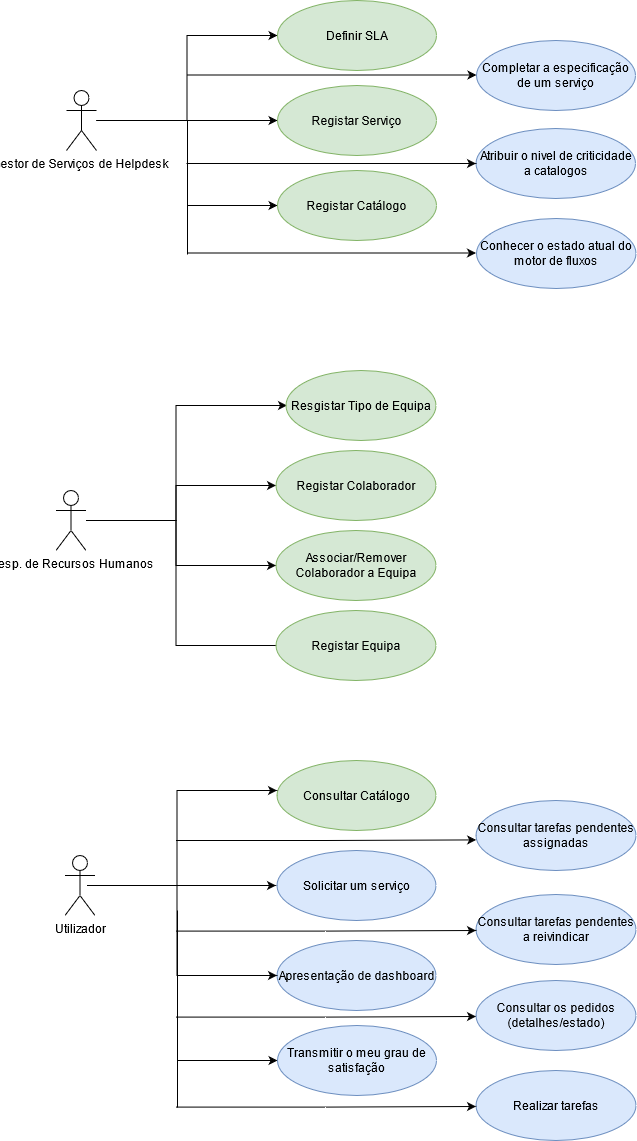

The diagram above was exported from draw.io. Its source (the exported page's mxGraphModel, read from the mxfile embedded in the PNG):
<mxGraphModel dx="2208" dy="2284" grid="1" gridSize="10" guides="1" tooltips="1" connect="1" arrows="1" fold="1" page="1" pageScale="1" pageWidth="850" pageHeight="1100" math="0" shadow="0">
  <root>
    <mxCell id="0" />
    <mxCell id="1" parent="0" />
    <mxCell id="UYfm4G0q0FZVNgqEgc1g-22" style="edgeStyle=orthogonalEdgeStyle;rounded=0;orthogonalLoop=1;jettySize=auto;html=1;" parent="1" source="UYfm4G0q0FZVNgqEgc1g-6" target="UYfm4G0q0FZVNgqEgc1g-9" edge="1">
      <mxGeometry relative="1" as="geometry">
        <Array as="points">
          <mxPoint x="219.5" y="530" />
          <mxPoint x="219.5" y="495" />
        </Array>
      </mxGeometry>
    </mxCell>
    <mxCell id="UYfm4G0q0FZVNgqEgc1g-23" style="edgeStyle=orthogonalEdgeStyle;rounded=0;orthogonalLoop=1;jettySize=auto;html=1;entryX=0;entryY=0.5;entryDx=0;entryDy=0;" parent="1" source="UYfm4G0q0FZVNgqEgc1g-6" target="UYfm4G0q0FZVNgqEgc1g-13" edge="1">
      <mxGeometry relative="1" as="geometry">
        <Array as="points">
          <mxPoint x="219.5" y="530" />
          <mxPoint x="219.5" y="575" />
        </Array>
      </mxGeometry>
    </mxCell>
    <mxCell id="UYfm4G0q0FZVNgqEgc1g-6" value="Resp. de Recursos Humanos" style="shape=umlActor;verticalLabelPosition=bottom;verticalAlign=top;html=1;" parent="1" vertex="1">
      <mxGeometry x="99.5" y="500" width="30" height="60" as="geometry" />
    </mxCell>
    <mxCell id="UYfm4G0q0FZVNgqEgc1g-17" style="edgeStyle=orthogonalEdgeStyle;rounded=0;orthogonalLoop=1;jettySize=auto;html=1;entryX=0;entryY=0.5;entryDx=0;entryDy=0;" parent="1" source="UYfm4G0q0FZVNgqEgc1g-1" target="UYfm4G0q0FZVNgqEgc1g-3" edge="1">
      <mxGeometry relative="1" as="geometry" />
    </mxCell>
    <mxCell id="UYfm4G0q0FZVNgqEgc1g-18" style="edgeStyle=orthogonalEdgeStyle;rounded=0;orthogonalLoop=1;jettySize=auto;html=1;entryX=0;entryY=0.5;entryDx=0;entryDy=0;" parent="1" source="UYfm4G0q0FZVNgqEgc1g-1" target="UYfm4G0q0FZVNgqEgc1g-10" edge="1">
      <mxGeometry relative="1" as="geometry" />
    </mxCell>
    <mxCell id="UYfm4G0q0FZVNgqEgc1g-19" style="edgeStyle=orthogonalEdgeStyle;rounded=0;orthogonalLoop=1;jettySize=auto;html=1;entryX=0;entryY=0.5;entryDx=0;entryDy=0;" parent="1" source="UYfm4G0q0FZVNgqEgc1g-1" target="UYfm4G0q0FZVNgqEgc1g-11" edge="1">
      <mxGeometry relative="1" as="geometry">
        <Array as="points">
          <mxPoint x="231" y="130" />
          <mxPoint x="231" y="215" />
        </Array>
      </mxGeometry>
    </mxCell>
    <mxCell id="UYfm4G0q0FZVNgqEgc1g-1" value="Gestor de Serviços de Helpdesk&amp;nbsp;" style="shape=umlActor;verticalLabelPosition=bottom;verticalAlign=top;html=1;" parent="1" vertex="1">
      <mxGeometry x="110" y="100" width="30" height="60" as="geometry" />
    </mxCell>
    <mxCell id="UYfm4G0q0FZVNgqEgc1g-3" value="Definir SLA" style="ellipse;whiteSpace=wrap;html=1;fillColor=#d5e8d4;strokeColor=#82b366;" parent="1" vertex="1">
      <mxGeometry x="321" y="10" width="159" height="70" as="geometry" />
    </mxCell>
    <mxCell id="UYfm4G0q0FZVNgqEgc1g-20" style="edgeStyle=orthogonalEdgeStyle;rounded=0;orthogonalLoop=1;jettySize=auto;html=1;entryX=0;entryY=0.5;entryDx=0;entryDy=0;" parent="1" edge="1">
      <mxGeometry relative="1" as="geometry">
        <Array as="points">
          <mxPoint x="219.5" y="530" />
          <mxPoint x="219.5" y="415" />
        </Array>
        <mxPoint x="149.5" y="530" as="sourcePoint" />
        <mxPoint x="330.5" y="415" as="targetPoint" />
      </mxGeometry>
    </mxCell>
    <mxCell id="UYfm4G0q0FZVNgqEgc1g-21" style="edgeStyle=orthogonalEdgeStyle;rounded=0;orthogonalLoop=1;jettySize=auto;html=1;entryX=0;entryY=0.5;entryDx=0;entryDy=0;" parent="1" edge="1">
      <mxGeometry relative="1" as="geometry">
        <Array as="points">
          <mxPoint x="219.5" y="530" />
          <mxPoint x="219.5" y="655" />
        </Array>
        <mxPoint x="149.5" y="530" as="sourcePoint" />
        <mxPoint x="330.5" y="655" as="targetPoint" />
      </mxGeometry>
    </mxCell>
    <mxCell id="UYfm4G0q0FZVNgqEgc1g-16" style="edgeStyle=orthogonalEdgeStyle;rounded=0;orthogonalLoop=1;jettySize=auto;html=1;" parent="1" source="UYfm4G0q0FZVNgqEgc1g-7" edge="1">
      <mxGeometry relative="1" as="geometry">
        <mxPoint x="319.5" y="895" as="targetPoint" />
      </mxGeometry>
    </mxCell>
    <mxCell id="UYfm4G0q0FZVNgqEgc1g-7" value="Utilizador" style="shape=umlActor;verticalLabelPosition=bottom;verticalAlign=top;html=1;" parent="1" vertex="1">
      <mxGeometry x="108.5" y="865" width="30" height="60" as="geometry" />
    </mxCell>
    <mxCell id="UYfm4G0q0FZVNgqEgc1g-8" value="Resgistar Tipo de Equipa" style="ellipse;whiteSpace=wrap;html=1;fillColor=#d5e8d4;strokeColor=#82b366;" parent="1" vertex="1">
      <mxGeometry x="329.5" y="380" width="150" height="70" as="geometry" />
    </mxCell>
    <mxCell id="UYfm4G0q0FZVNgqEgc1g-9" value="Registar Colaborador" style="ellipse;whiteSpace=wrap;html=1;fillColor=#d5e8d4;strokeColor=#82b366;" parent="1" vertex="1">
      <mxGeometry x="319.5" y="460" width="160" height="70" as="geometry" />
    </mxCell>
    <mxCell id="UYfm4G0q0FZVNgqEgc1g-10" value="Registar Serviço" style="ellipse;whiteSpace=wrap;html=1;fillColor=#d5e8d4;strokeColor=#82b366;" parent="1" vertex="1">
      <mxGeometry x="321" y="95" width="159" height="70" as="geometry" />
    </mxCell>
    <mxCell id="UYfm4G0q0FZVNgqEgc1g-11" value="Registar Catálogo" style="ellipse;whiteSpace=wrap;html=1;fillColor=#d5e8d4;strokeColor=#82b366;" parent="1" vertex="1">
      <mxGeometry x="321" y="180" width="159" height="70" as="geometry" />
    </mxCell>
    <mxCell id="UYfm4G0q0FZVNgqEgc1g-12" value="Registar Equipa" style="ellipse;whiteSpace=wrap;html=1;fillColor=#d5e8d4;strokeColor=#82b366;" parent="1" vertex="1">
      <mxGeometry x="319.5" y="620" width="160" height="70" as="geometry" />
    </mxCell>
    <mxCell id="UYfm4G0q0FZVNgqEgc1g-13" value="Associar/Remover Colaborador a Equipa" style="ellipse;whiteSpace=wrap;html=1;fillColor=#d5e8d4;strokeColor=#82b366;" parent="1" vertex="1">
      <mxGeometry x="319.5" y="540" width="160" height="70" as="geometry" />
    </mxCell>
    <mxCell id="UYfm4G0q0FZVNgqEgc1g-14" value="Consultar Catálogo" style="ellipse;whiteSpace=wrap;html=1;fillColor=#d5e8d4;strokeColor=#82b366;" parent="1" vertex="1">
      <mxGeometry x="320.5" y="770" width="159" height="70" as="geometry" />
    </mxCell>
    <mxCell id="4jWKGdJ6izK1J9I4ehL_-1" value="Completar a especificação de um serviço" style="ellipse;whiteSpace=wrap;html=1;fillColor=#dae8fc;strokeColor=#6c8ebf;" parent="1" vertex="1">
      <mxGeometry x="520" y="50" width="159" height="70" as="geometry" />
    </mxCell>
    <mxCell id="4jWKGdJ6izK1J9I4ehL_-3" value="Solicitar um serviço" style="ellipse;whiteSpace=wrap;html=1;fillColor=#dae8fc;strokeColor=#6c8ebf;" parent="1" vertex="1">
      <mxGeometry x="320.5" y="860" width="159" height="70" as="geometry" />
    </mxCell>
    <mxCell id="4jWKGdJ6izK1J9I4ehL_-4" value="Apresentação de dashboard" style="ellipse;whiteSpace=wrap;html=1;fillColor=#dae8fc;strokeColor=#6c8ebf;" parent="1" vertex="1">
      <mxGeometry x="320.5" y="950" width="159" height="70" as="geometry" />
    </mxCell>
    <mxCell id="4jWKGdJ6izK1J9I4ehL_-5" value="&lt;div&gt;Consultar tarefas pendentes assignadas&lt;br&gt;&lt;/div&gt;" style="ellipse;whiteSpace=wrap;html=1;fillColor=#dae8fc;strokeColor=#6c8ebf;" parent="1" vertex="1">
      <mxGeometry x="519.5" y="810" width="160" height="70" as="geometry" />
    </mxCell>
    <mxCell id="4jWKGdJ6izK1J9I4ehL_-6" value="&lt;div&gt;Consultar tarefas pendentes a reivindicar&lt;/div&gt;" style="ellipse;whiteSpace=wrap;html=1;fillColor=#dae8fc;strokeColor=#6c8ebf;" parent="1" vertex="1">
      <mxGeometry x="519.5" y="904" width="160" height="70" as="geometry" />
    </mxCell>
    <mxCell id="4jWKGdJ6izK1J9I4ehL_-7" value="Conhecer o estado atual do motor de fluxos" style="ellipse;whiteSpace=wrap;html=1;fillColor=#dae8fc;strokeColor=#6c8ebf;" parent="1" vertex="1">
      <mxGeometry x="520" y="228" width="159.5" height="70" as="geometry" />
    </mxCell>
    <mxCell id="4jWKGdJ6izK1J9I4ehL_-8" value="&lt;div&gt;Atribuir o nivel de criticidade a catalogos&lt;/div&gt;" style="ellipse;whiteSpace=wrap;html=1;fillColor=#dae8fc;strokeColor=#6c8ebf;" parent="1" vertex="1">
      <mxGeometry x="519.5" y="138" width="159.5" height="70" as="geometry" />
    </mxCell>
    <mxCell id="4jWKGdJ6izK1J9I4ehL_-15" style="edgeStyle=orthogonalEdgeStyle;rounded=0;orthogonalLoop=1;jettySize=auto;html=1;entryX=0;entryY=0.5;entryDx=0;entryDy=0;" parent="1" target="4jWKGdJ6izK1J9I4ehL_-8" edge="1">
      <mxGeometry relative="1" as="geometry">
        <mxPoint x="230" y="173" as="sourcePoint" />
        <mxPoint x="411" y="173" as="targetPoint" />
      </mxGeometry>
    </mxCell>
    <mxCell id="4jWKGdJ6izK1J9I4ehL_-16" style="edgeStyle=orthogonalEdgeStyle;rounded=0;orthogonalLoop=1;jettySize=auto;html=1;entryX=0;entryY=0.5;entryDx=0;entryDy=0;" parent="1" edge="1">
      <mxGeometry relative="1" as="geometry">
        <mxPoint x="230.5" y="84.5" as="sourcePoint" />
        <mxPoint x="520" y="84.5" as="targetPoint" />
      </mxGeometry>
    </mxCell>
    <mxCell id="4jWKGdJ6izK1J9I4ehL_-17" style="edgeStyle=orthogonalEdgeStyle;rounded=0;orthogonalLoop=1;jettySize=auto;html=1;entryX=0;entryY=0.5;entryDx=0;entryDy=0;" parent="1" edge="1">
      <mxGeometry relative="1" as="geometry">
        <mxPoint x="230" y="262.5" as="sourcePoint" />
        <mxPoint x="519.5" y="262.5" as="targetPoint" />
      </mxGeometry>
    </mxCell>
    <mxCell id="4jWKGdJ6izK1J9I4ehL_-23" value="" style="endArrow=none;html=1;" parent="1" edge="1">
      <mxGeometry width="50" height="50" relative="1" as="geometry">
        <mxPoint x="231" y="264" as="sourcePoint" />
        <mxPoint x="231" y="200" as="targetPoint" />
      </mxGeometry>
    </mxCell>
    <mxCell id="4jWKGdJ6izK1J9I4ehL_-24" style="edgeStyle=orthogonalEdgeStyle;rounded=0;orthogonalLoop=1;jettySize=auto;html=1;exitX=0.5;exitY=1;exitDx=0;exitDy=0;" parent="1" edge="1">
      <mxGeometry relative="1" as="geometry">
        <mxPoint x="599.75" y="298" as="sourcePoint" />
        <mxPoint x="599.75" y="298" as="targetPoint" />
      </mxGeometry>
    </mxCell>
    <mxCell id="4jWKGdJ6izK1J9I4ehL_-25" style="edgeStyle=orthogonalEdgeStyle;rounded=0;orthogonalLoop=1;jettySize=auto;html=1;" parent="1" edge="1">
      <mxGeometry relative="1" as="geometry">
        <mxPoint x="130.5" y="895" as="sourcePoint" />
        <mxPoint x="320.5" y="800" as="targetPoint" />
        <Array as="points">
          <mxPoint x="220.5" y="895" />
          <mxPoint x="220.5" y="800" />
          <mxPoint x="320.5" y="800" />
        </Array>
      </mxGeometry>
    </mxCell>
    <mxCell id="4jWKGdJ6izK1J9I4ehL_-26" style="edgeStyle=orthogonalEdgeStyle;rounded=0;orthogonalLoop=1;jettySize=auto;html=1;entryX=0;entryY=0.5;entryDx=0;entryDy=0;" parent="1" target="4jWKGdJ6izK1J9I4ehL_-4" edge="1">
      <mxGeometry relative="1" as="geometry">
        <Array as="points">
          <mxPoint x="220.5" y="895" />
          <mxPoint x="220.5" y="985" />
        </Array>
        <mxPoint x="150.5" y="895" as="sourcePoint" />
        <mxPoint x="331.5" y="1020" as="targetPoint" />
      </mxGeometry>
    </mxCell>
    <mxCell id="4jWKGdJ6izK1J9I4ehL_-27" style="edgeStyle=orthogonalEdgeStyle;rounded=0;orthogonalLoop=1;jettySize=auto;html=1;entryX=0.001;entryY=0.563;entryDx=0;entryDy=0;entryPerimeter=0;" parent="1" target="4jWKGdJ6izK1J9I4ehL_-5" edge="1">
      <mxGeometry relative="1" as="geometry">
        <mxPoint x="219.5" y="850" as="sourcePoint" />
        <mxPoint x="509" y="850" as="targetPoint" />
      </mxGeometry>
    </mxCell>
    <mxCell id="4jWKGdJ6izK1J9I4ehL_-29" style="edgeStyle=orthogonalEdgeStyle;rounded=0;orthogonalLoop=1;jettySize=auto;html=1;entryX=0.001;entryY=0.563;entryDx=0;entryDy=0;entryPerimeter=0;" parent="1" edge="1">
      <mxGeometry relative="1" as="geometry">
        <mxPoint x="219.34" y="940.59" as="sourcePoint" />
        <mxPoint x="519.5" y="940.0000000000001" as="targetPoint" />
        <Array as="points">
          <mxPoint x="369.04" y="941" />
          <mxPoint x="520.04" y="940" />
        </Array>
      </mxGeometry>
    </mxCell>
    <mxCell id="pzPA03ANt35j8zZ46nVv-1" style="edgeStyle=orthogonalEdgeStyle;rounded=0;orthogonalLoop=1;jettySize=auto;html=1;entryX=0.001;entryY=0.563;entryDx=0;entryDy=0;entryPerimeter=0;" edge="1" parent="1">
      <mxGeometry relative="1" as="geometry">
        <mxPoint x="219.33999999999992" y="1026.5900000000001" as="sourcePoint" />
        <mxPoint x="519.5" y="1026" as="targetPoint" />
        <Array as="points">
          <mxPoint x="369.04" y="1027" />
          <mxPoint x="520.04" y="1026" />
        </Array>
      </mxGeometry>
    </mxCell>
    <mxCell id="pzPA03ANt35j8zZ46nVv-2" value="&lt;div&gt;Consultar os pedidos (detalhes/estado)&lt;br&gt;&lt;/div&gt;" style="ellipse;whiteSpace=wrap;html=1;fillColor=#dae8fc;strokeColor=#6c8ebf;" vertex="1" parent="1">
      <mxGeometry x="519.5" y="990" width="160" height="70" as="geometry" />
    </mxCell>
    <mxCell id="pzPA03ANt35j8zZ46nVv-3" style="edgeStyle=orthogonalEdgeStyle;rounded=0;orthogonalLoop=1;jettySize=auto;html=1;entryX=0;entryY=0.5;entryDx=0;entryDy=0;" edge="1" parent="1">
      <mxGeometry relative="1" as="geometry">
        <Array as="points">
          <mxPoint x="221" y="980" />
          <mxPoint x="221" y="1070" />
        </Array>
        <mxPoint x="221" y="920" as="sourcePoint" />
        <mxPoint x="320.9999999999999" y="1070" as="targetPoint" />
      </mxGeometry>
    </mxCell>
    <mxCell id="pzPA03ANt35j8zZ46nVv-4" value="Transmitir o meu grau de satisfação" style="ellipse;whiteSpace=wrap;html=1;fillColor=#dae8fc;strokeColor=#6c8ebf;" vertex="1" parent="1">
      <mxGeometry x="321" y="1035" width="159" height="70" as="geometry" />
    </mxCell>
    <mxCell id="pzPA03ANt35j8zZ46nVv-5" value="&lt;div&gt;Realizar tarefas&lt;br&gt;&lt;/div&gt;" style="ellipse;whiteSpace=wrap;html=1;fillColor=#dae8fc;strokeColor=#6c8ebf;" vertex="1" parent="1">
      <mxGeometry x="519.5" y="1080" width="160" height="70" as="geometry" />
    </mxCell>
    <mxCell id="pzPA03ANt35j8zZ46nVv-6" style="edgeStyle=orthogonalEdgeStyle;rounded=0;orthogonalLoop=1;jettySize=auto;html=1;entryX=0.001;entryY=0.563;entryDx=0;entryDy=0;entryPerimeter=0;" edge="1" parent="1">
      <mxGeometry relative="1" as="geometry">
        <mxPoint x="219.33999999999992" y="1116.5900000000001" as="sourcePoint" />
        <mxPoint x="519.5" y="1116" as="targetPoint" />
        <Array as="points">
          <mxPoint x="369.04" y="1117" />
          <mxPoint x="520.04" y="1116" />
        </Array>
      </mxGeometry>
    </mxCell>
    <mxCell id="pzPA03ANt35j8zZ46nVv-7" value="" style="endArrow=none;html=1;" edge="1" parent="1">
      <mxGeometry width="50" height="50" relative="1" as="geometry">
        <mxPoint x="221" y="1037" as="sourcePoint" />
        <mxPoint x="221" y="1117" as="targetPoint" />
      </mxGeometry>
    </mxCell>
  </root>
</mxGraphModel>